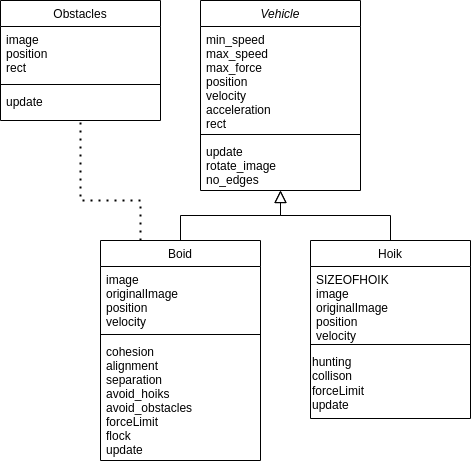

The diagram above was exported from draw.io. Its source (the exported page's mxGraphModel, read from the mxfile embedded in the PNG):
<mxGraphModel dx="599" dy="485" grid="1" gridSize="10" guides="1" tooltips="1" connect="1" arrows="1" fold="1" page="1" pageScale="1" pageWidth="827" pageHeight="1169" math="0" shadow="0">
  <root>
    <mxCell id="WIyWlLk6GJQsqaUBKTNV-0" />
    <mxCell id="WIyWlLk6GJQsqaUBKTNV-1" parent="WIyWlLk6GJQsqaUBKTNV-0" />
    <mxCell id="zkfFHV4jXpPFQw0GAbJ--0" value="Vehicle" style="swimlane;fontStyle=2;align=center;verticalAlign=top;childLayout=stackLayout;horizontal=1;startSize=26;horizontalStack=0;resizeParent=1;resizeLast=0;collapsible=1;marginBottom=0;rounded=0;shadow=0;strokeWidth=1;" parent="WIyWlLk6GJQsqaUBKTNV-1" vertex="1">
      <mxGeometry x="220" y="120" width="160" height="190" as="geometry">
        <mxRectangle x="230" y="140" width="160" height="26" as="alternateBounds" />
      </mxGeometry>
    </mxCell>
    <mxCell id="zkfFHV4jXpPFQw0GAbJ--1" value="min_speed&#10;max_speed&#10;max_force&#10;position&#10;velocity&#10;acceleration&#10;rect" style="text;align=left;verticalAlign=top;spacingLeft=4;spacingRight=4;overflow=hidden;rotatable=0;points=[[0,0.5],[1,0.5]];portConstraint=eastwest;" parent="zkfFHV4jXpPFQw0GAbJ--0" vertex="1">
      <mxGeometry y="26" width="160" height="104" as="geometry" />
    </mxCell>
    <mxCell id="zkfFHV4jXpPFQw0GAbJ--4" value="" style="line;html=1;strokeWidth=1;align=left;verticalAlign=middle;spacingTop=-1;spacingLeft=3;spacingRight=3;rotatable=0;labelPosition=right;points=[];portConstraint=eastwest;" parent="zkfFHV4jXpPFQw0GAbJ--0" vertex="1">
      <mxGeometry y="130" width="160" height="8" as="geometry" />
    </mxCell>
    <mxCell id="8T_E5On233jKQzP5ougw-0" value="update&#10;rotate_image&#10;no_edges" style="text;align=left;verticalAlign=top;spacingLeft=4;spacingRight=4;overflow=hidden;rotatable=0;points=[[0,0.5],[1,0.5]];portConstraint=eastwest;" vertex="1" parent="zkfFHV4jXpPFQw0GAbJ--0">
      <mxGeometry y="138" width="160" height="52" as="geometry" />
    </mxCell>
    <mxCell id="zkfFHV4jXpPFQw0GAbJ--6" value="Boid" style="swimlane;fontStyle=0;align=center;verticalAlign=top;childLayout=stackLayout;horizontal=1;startSize=26;horizontalStack=0;resizeParent=1;resizeLast=0;collapsible=1;marginBottom=0;rounded=0;shadow=0;strokeWidth=1;" parent="WIyWlLk6GJQsqaUBKTNV-1" vertex="1">
      <mxGeometry x="120" y="360" width="160" height="220" as="geometry">
        <mxRectangle x="130" y="380" width="160" height="26" as="alternateBounds" />
      </mxGeometry>
    </mxCell>
    <mxCell id="zkfFHV4jXpPFQw0GAbJ--7" value="image&#10;originalImage&#10;position&#10;velocity" style="text;align=left;verticalAlign=top;spacingLeft=4;spacingRight=4;overflow=hidden;rotatable=0;points=[[0,0.5],[1,0.5]];portConstraint=eastwest;" parent="zkfFHV4jXpPFQw0GAbJ--6" vertex="1">
      <mxGeometry y="26" width="160" height="64" as="geometry" />
    </mxCell>
    <mxCell id="zkfFHV4jXpPFQw0GAbJ--9" value="" style="line;html=1;strokeWidth=1;align=left;verticalAlign=middle;spacingTop=-1;spacingLeft=3;spacingRight=3;rotatable=0;labelPosition=right;points=[];portConstraint=eastwest;" parent="zkfFHV4jXpPFQw0GAbJ--6" vertex="1">
      <mxGeometry y="90" width="160" height="8" as="geometry" />
    </mxCell>
    <mxCell id="zkfFHV4jXpPFQw0GAbJ--10" value="cohesion&#10;alignment&#10;separation&#10;avoid_hoiks&#10;avoid_obstacles&#10;forceLimit&#10;flock&#10;update" style="text;align=left;verticalAlign=top;spacingLeft=4;spacingRight=4;overflow=hidden;rotatable=0;points=[[0,0.5],[1,0.5]];portConstraint=eastwest;fontStyle=0" parent="zkfFHV4jXpPFQw0GAbJ--6" vertex="1">
      <mxGeometry y="98" width="160" height="122" as="geometry" />
    </mxCell>
    <mxCell id="zkfFHV4jXpPFQw0GAbJ--12" value="" style="endArrow=block;endSize=10;endFill=0;shadow=0;strokeWidth=1;rounded=0;edgeStyle=elbowEdgeStyle;elbow=vertical;" parent="WIyWlLk6GJQsqaUBKTNV-1" source="zkfFHV4jXpPFQw0GAbJ--6" target="zkfFHV4jXpPFQw0GAbJ--0" edge="1">
      <mxGeometry width="160" relative="1" as="geometry">
        <mxPoint x="200" y="203" as="sourcePoint" />
        <mxPoint x="200" y="203" as="targetPoint" />
      </mxGeometry>
    </mxCell>
    <mxCell id="zkfFHV4jXpPFQw0GAbJ--13" value="Hoik" style="swimlane;fontStyle=0;align=center;verticalAlign=top;childLayout=stackLayout;horizontal=1;startSize=26;horizontalStack=0;resizeParent=1;resizeLast=0;collapsible=1;marginBottom=0;rounded=0;shadow=0;strokeWidth=1;" parent="WIyWlLk6GJQsqaUBKTNV-1" vertex="1">
      <mxGeometry x="330" y="360" width="160" height="178" as="geometry">
        <mxRectangle x="340" y="380" width="170" height="26" as="alternateBounds" />
      </mxGeometry>
    </mxCell>
    <mxCell id="zkfFHV4jXpPFQw0GAbJ--14" value="SIZEOFHOIK&#10;image&#10;originalImage&#10;position&#10;velocity" style="text;align=left;verticalAlign=top;spacingLeft=4;spacingRight=4;overflow=hidden;rotatable=0;points=[[0,0.5],[1,0.5]];portConstraint=eastwest;" parent="zkfFHV4jXpPFQw0GAbJ--13" vertex="1">
      <mxGeometry y="26" width="160" height="74" as="geometry" />
    </mxCell>
    <mxCell id="zkfFHV4jXpPFQw0GAbJ--15" value="" style="line;html=1;strokeWidth=1;align=left;verticalAlign=middle;spacingTop=-1;spacingLeft=3;spacingRight=3;rotatable=0;labelPosition=right;points=[];portConstraint=eastwest;" parent="zkfFHV4jXpPFQw0GAbJ--13" vertex="1">
      <mxGeometry y="100" width="160" height="8" as="geometry" />
    </mxCell>
    <mxCell id="8T_E5On233jKQzP5ougw-2" value="hunting&lt;br&gt;collison&lt;br&gt;forceLimit&lt;br&gt;update" style="text;html=1;align=left;verticalAlign=middle;resizable=0;points=[];autosize=1;strokeColor=none;fillColor=none;" vertex="1" parent="zkfFHV4jXpPFQw0GAbJ--13">
      <mxGeometry y="108" width="160" height="70" as="geometry" />
    </mxCell>
    <mxCell id="zkfFHV4jXpPFQw0GAbJ--16" value="" style="endArrow=block;endSize=10;endFill=0;shadow=0;strokeWidth=1;rounded=0;edgeStyle=elbowEdgeStyle;elbow=vertical;" parent="WIyWlLk6GJQsqaUBKTNV-1" source="zkfFHV4jXpPFQw0GAbJ--13" target="zkfFHV4jXpPFQw0GAbJ--0" edge="1">
      <mxGeometry width="160" relative="1" as="geometry">
        <mxPoint x="210" y="373" as="sourcePoint" />
        <mxPoint x="310" y="271" as="targetPoint" />
      </mxGeometry>
    </mxCell>
    <mxCell id="zkfFHV4jXpPFQw0GAbJ--17" value="Obstacles" style="swimlane;fontStyle=0;align=center;verticalAlign=top;childLayout=stackLayout;horizontal=1;startSize=26;horizontalStack=0;resizeParent=1;resizeLast=0;collapsible=1;marginBottom=0;rounded=0;shadow=0;strokeWidth=1;" parent="WIyWlLk6GJQsqaUBKTNV-1" vertex="1">
      <mxGeometry x="20" y="120" width="160" height="120" as="geometry">
        <mxRectangle x="550" y="140" width="160" height="26" as="alternateBounds" />
      </mxGeometry>
    </mxCell>
    <mxCell id="zkfFHV4jXpPFQw0GAbJ--18" value="image&#10;position&#10;rect" style="text;align=left;verticalAlign=top;spacingLeft=4;spacingRight=4;overflow=hidden;rotatable=0;points=[[0,0.5],[1,0.5]];portConstraint=eastwest;" parent="zkfFHV4jXpPFQw0GAbJ--17" vertex="1">
      <mxGeometry y="26" width="160" height="54" as="geometry" />
    </mxCell>
    <mxCell id="zkfFHV4jXpPFQw0GAbJ--23" value="" style="line;html=1;strokeWidth=1;align=left;verticalAlign=middle;spacingTop=-1;spacingLeft=3;spacingRight=3;rotatable=0;labelPosition=right;points=[];portConstraint=eastwest;" parent="zkfFHV4jXpPFQw0GAbJ--17" vertex="1">
      <mxGeometry y="80" width="160" height="8" as="geometry" />
    </mxCell>
    <mxCell id="zkfFHV4jXpPFQw0GAbJ--24" value="update" style="text;align=left;verticalAlign=top;spacingLeft=4;spacingRight=4;overflow=hidden;rotatable=0;points=[[0,0.5],[1,0.5]];portConstraint=eastwest;" parent="zkfFHV4jXpPFQw0GAbJ--17" vertex="1">
      <mxGeometry y="88" width="160" height="26" as="geometry" />
    </mxCell>
    <mxCell id="8T_E5On233jKQzP5ougw-3" value="" style="endArrow=none;dashed=1;html=1;dashPattern=1 3;strokeWidth=2;rounded=0;entryX=0.5;entryY=1;entryDx=0;entryDy=0;exitX=0.25;exitY=0;exitDx=0;exitDy=0;" edge="1" parent="WIyWlLk6GJQsqaUBKTNV-1" source="zkfFHV4jXpPFQw0GAbJ--6" target="zkfFHV4jXpPFQw0GAbJ--17">
      <mxGeometry width="50" height="50" relative="1" as="geometry">
        <mxPoint x="190" y="370" as="sourcePoint" />
        <mxPoint x="240" y="320" as="targetPoint" />
        <Array as="points">
          <mxPoint x="160" y="320" />
          <mxPoint x="100" y="320" />
        </Array>
      </mxGeometry>
    </mxCell>
  </root>
</mxGraphModel>